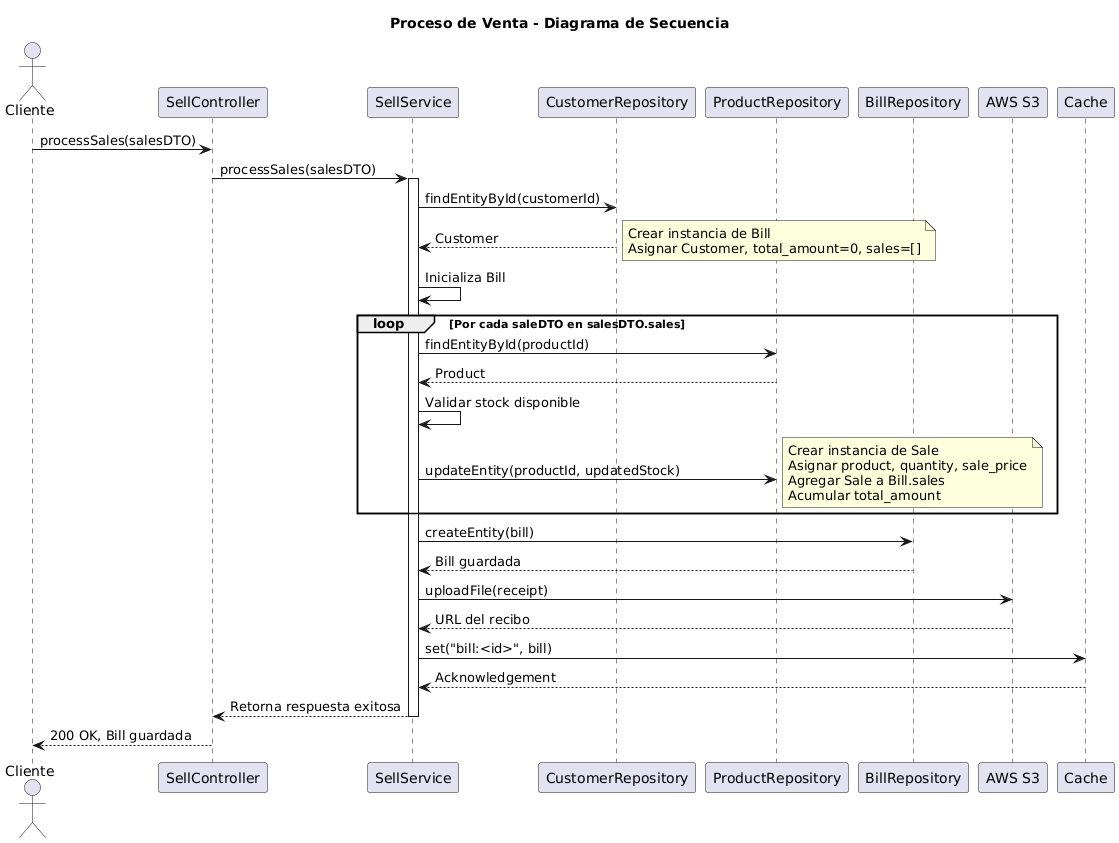

The diagram above was rendered by PlantUML. Its source (embedded in the PNG):
@startuml
title Proceso de Venta - Diagrama de Secuencia

actor "Cliente" as Client
participant "SellController" as SC
participant "SellService" as SS
participant "CustomerRepository" as CR
participant "ProductRepository" as PR
participant "BillRepository" as BR
participant "AWS S3" as S3
participant "Cache" as Cache

Client -> SC : processSales(salesDTO)
SC -> SS : processSales(salesDTO)
activate SS

' 1. Recuperar el cliente
SS -> CR : findEntityById(customerId)
CR --> SS : Customer

' 2. Crear nueva factura (Bill)
note right: Crear instancia de Bill\nAsignar Customer, total_amount=0, sales=[]
SS -> SS : Inicializa Bill

' 3. Procesar cada item de venta
loop Por cada saleDTO en salesDTO.sales
    SS -> PR : findEntityById(productId)
    PR --> SS : Product
    SS -> SS : Validar stock disponible
    SS -> PR : updateEntity(productId, updatedStock)
    note right: Crear instancia de Sale\nAsignar product, quantity, sale_price\nAgregar Sale a Bill.sales\nAcumular total_amount
end

' 4. Guardar la factura con ventas
SS -> BR : createEntity(bill)
BR --> SS : Bill guardada

' 5. Generar recibo y subir a S3
SS -> S3 : uploadFile(receipt)
S3 --> SS : URL del recibo

' 6. Cachear la factura guardada
SS -> Cache : set("bill:<id>", bill)
Cache --> SS : Acknowledgement

SS --> SC : Retorna respuesta exitosa
deactivate SS
SC --> Client : 200 OK, Bill guardada
@enduml